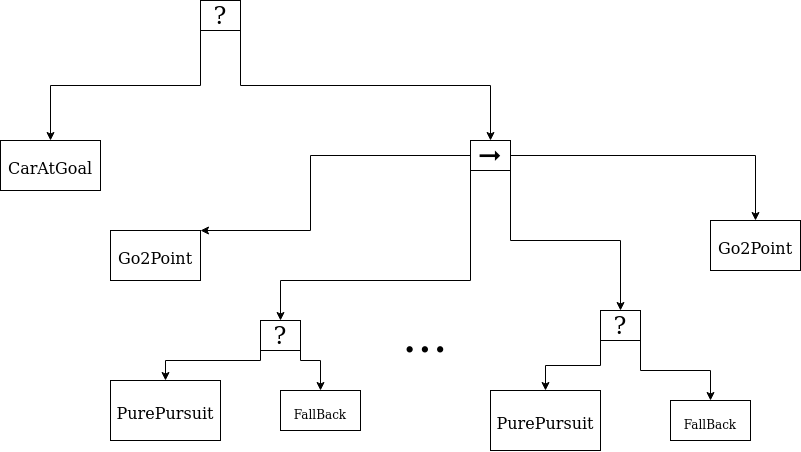

The diagram above was exported from draw.io. Its source (the exported page's mxGraphModel, read from the mxfile embedded in the PNG):
<mxGraphModel dx="1129" dy="661" grid="1" gridSize="10" guides="1" tooltips="1" connect="1" arrows="1" fold="1" page="1" pageScale="1" pageWidth="1100" pageHeight="1700" math="0" shadow="0">
  <root>
    <mxCell id="0" />
    <mxCell id="1" parent="0" />
    <mxCell id="OOTm7y4qdqZfzFCywbrT-18" style="edgeStyle=orthogonalEdgeStyle;rounded=0;orthogonalLoop=1;jettySize=auto;html=1;exitX=0;exitY=1;exitDx=0;exitDy=0;entryX=0.5;entryY=0;entryDx=0;entryDy=0;fontSize=24;" edge="1" parent="1" source="OOTm7y4qdqZfzFCywbrT-1" target="OOTm7y4qdqZfzFCywbrT-3">
      <mxGeometry relative="1" as="geometry" />
    </mxCell>
    <mxCell id="OOTm7y4qdqZfzFCywbrT-19" style="edgeStyle=orthogonalEdgeStyle;rounded=0;orthogonalLoop=1;jettySize=auto;html=1;exitX=1;exitY=1;exitDx=0;exitDy=0;entryX=0.5;entryY=0;entryDx=0;entryDy=0;fontSize=24;" edge="1" parent="1" source="OOTm7y4qdqZfzFCywbrT-1" target="OOTm7y4qdqZfzFCywbrT-2">
      <mxGeometry relative="1" as="geometry" />
    </mxCell>
    <mxCell id="OOTm7y4qdqZfzFCywbrT-1" value="&lt;font style=&quot;font-size: 24px;&quot;&gt;?&lt;/font&gt;" style="rounded=0;whiteSpace=wrap;html=1;" vertex="1" parent="1">
      <mxGeometry x="300" y="30" width="40" height="30" as="geometry" />
    </mxCell>
    <mxCell id="OOTm7y4qdqZfzFCywbrT-17" style="edgeStyle=orthogonalEdgeStyle;rounded=0;orthogonalLoop=1;jettySize=auto;html=1;exitX=0;exitY=0.5;exitDx=0;exitDy=0;entryX=1;entryY=0;entryDx=0;entryDy=0;fontSize=24;" edge="1" parent="1" source="OOTm7y4qdqZfzFCywbrT-2" target="OOTm7y4qdqZfzFCywbrT-4">
      <mxGeometry relative="1" as="geometry">
        <Array as="points">
          <mxPoint x="410" y="185" />
          <mxPoint x="410" y="260" />
        </Array>
      </mxGeometry>
    </mxCell>
    <mxCell id="OOTm7y4qdqZfzFCywbrT-20" style="edgeStyle=orthogonalEdgeStyle;rounded=0;orthogonalLoop=1;jettySize=auto;html=1;exitX=0;exitY=1;exitDx=0;exitDy=0;entryX=0.5;entryY=0;entryDx=0;entryDy=0;fontSize=48;" edge="1" parent="1" source="OOTm7y4qdqZfzFCywbrT-2" target="OOTm7y4qdqZfzFCywbrT-5">
      <mxGeometry relative="1" as="geometry">
        <Array as="points">
          <mxPoint x="570" y="310" />
          <mxPoint x="380" y="310" />
        </Array>
      </mxGeometry>
    </mxCell>
    <mxCell id="OOTm7y4qdqZfzFCywbrT-27" style="edgeStyle=orthogonalEdgeStyle;rounded=0;orthogonalLoop=1;jettySize=auto;html=1;exitX=1;exitY=1;exitDx=0;exitDy=0;entryX=0.5;entryY=0;entryDx=0;entryDy=0;fontSize=48;" edge="1" parent="1" source="OOTm7y4qdqZfzFCywbrT-2" target="OOTm7y4qdqZfzFCywbrT-16">
      <mxGeometry relative="1" as="geometry" />
    </mxCell>
    <mxCell id="OOTm7y4qdqZfzFCywbrT-28" style="edgeStyle=orthogonalEdgeStyle;rounded=0;orthogonalLoop=1;jettySize=auto;html=1;exitX=1;exitY=0.5;exitDx=0;exitDy=0;fontSize=48;" edge="1" parent="1" source="OOTm7y4qdqZfzFCywbrT-2" target="OOTm7y4qdqZfzFCywbrT-9">
      <mxGeometry relative="1" as="geometry" />
    </mxCell>
    <mxCell id="OOTm7y4qdqZfzFCywbrT-2" value="&lt;font style=&quot;font-size: 24px;&quot;&gt;➞&lt;/font&gt;" style="rounded=0;whiteSpace=wrap;html=1;" vertex="1" parent="1">
      <mxGeometry x="570" y="170" width="40" height="30" as="geometry" />
    </mxCell>
    <mxCell id="OOTm7y4qdqZfzFCywbrT-3" value="&lt;font size=&quot;3&quot;&gt;CarAtGoal&lt;/font&gt;" style="rounded=0;whiteSpace=wrap;html=1;fontSize=24;" vertex="1" parent="1">
      <mxGeometry x="100" y="170" width="100" height="50" as="geometry" />
    </mxCell>
    <mxCell id="OOTm7y4qdqZfzFCywbrT-4" value="&lt;font size=&quot;3&quot;&gt;Go2Point&lt;/font&gt;" style="rounded=0;whiteSpace=wrap;html=1;fontSize=24;" vertex="1" parent="1">
      <mxGeometry x="210" y="260" width="90" height="50" as="geometry" />
    </mxCell>
    <mxCell id="OOTm7y4qdqZfzFCywbrT-21" style="edgeStyle=orthogonalEdgeStyle;rounded=0;orthogonalLoop=1;jettySize=auto;html=1;exitX=0;exitY=1;exitDx=0;exitDy=0;entryX=0.5;entryY=0;entryDx=0;entryDy=0;fontSize=48;" edge="1" parent="1" source="OOTm7y4qdqZfzFCywbrT-5" target="OOTm7y4qdqZfzFCywbrT-7">
      <mxGeometry relative="1" as="geometry">
        <Array as="points">
          <mxPoint x="360" y="390" />
          <mxPoint x="265" y="390" />
        </Array>
      </mxGeometry>
    </mxCell>
    <mxCell id="OOTm7y4qdqZfzFCywbrT-22" style="edgeStyle=orthogonalEdgeStyle;rounded=0;orthogonalLoop=1;jettySize=auto;html=1;exitX=1;exitY=1;exitDx=0;exitDy=0;fontSize=48;" edge="1" parent="1" source="OOTm7y4qdqZfzFCywbrT-5" target="OOTm7y4qdqZfzFCywbrT-8">
      <mxGeometry relative="1" as="geometry">
        <Array as="points">
          <mxPoint x="400" y="390" />
          <mxPoint x="420" y="390" />
        </Array>
      </mxGeometry>
    </mxCell>
    <mxCell id="OOTm7y4qdqZfzFCywbrT-5" value="&lt;font style=&quot;font-size: 24px;&quot;&gt;?&lt;/font&gt;" style="rounded=0;whiteSpace=wrap;html=1;" vertex="1" parent="1">
      <mxGeometry x="360" y="350" width="40" height="30" as="geometry" />
    </mxCell>
    <mxCell id="OOTm7y4qdqZfzFCywbrT-7" value="&lt;font size=&quot;3&quot;&gt;PurePursuit&lt;/font&gt;" style="rounded=0;whiteSpace=wrap;html=1;fontSize=24;" vertex="1" parent="1">
      <mxGeometry x="210" y="410" width="110" height="60" as="geometry" />
    </mxCell>
    <mxCell id="OOTm7y4qdqZfzFCywbrT-8" value="&lt;font style=&quot;font-size: 12px;&quot;&gt;FallBack&lt;/font&gt;" style="rounded=0;whiteSpace=wrap;html=1;fontSize=24;" vertex="1" parent="1">
      <mxGeometry x="380" y="420" width="80" height="40" as="geometry" />
    </mxCell>
    <mxCell id="OOTm7y4qdqZfzFCywbrT-9" value="&lt;font size=&quot;3&quot;&gt;Go2Point&lt;/font&gt;" style="rounded=0;whiteSpace=wrap;html=1;fontSize=24;" vertex="1" parent="1">
      <mxGeometry x="810" y="250" width="90" height="50" as="geometry" />
    </mxCell>
    <mxCell id="OOTm7y4qdqZfzFCywbrT-10" value="&lt;font style=&quot;font-size: 48px;&quot;&gt;...&lt;/font&gt;" style="text;html=1;strokeColor=none;fillColor=none;align=center;verticalAlign=middle;whiteSpace=wrap;rounded=0;fontSize=12;" vertex="1" parent="1">
      <mxGeometry x="470" y="340" width="110" height="50" as="geometry" />
    </mxCell>
    <mxCell id="OOTm7y4qdqZfzFCywbrT-12" value="&lt;font size=&quot;3&quot;&gt;PurePursuit&lt;/font&gt;" style="rounded=0;whiteSpace=wrap;html=1;fontSize=24;" vertex="1" parent="1">
      <mxGeometry x="590" y="420" width="110" height="60" as="geometry" />
    </mxCell>
    <mxCell id="OOTm7y4qdqZfzFCywbrT-13" value="&lt;font style=&quot;font-size: 12px;&quot;&gt;FallBack&lt;/font&gt;" style="rounded=0;whiteSpace=wrap;html=1;fontSize=24;" vertex="1" parent="1">
      <mxGeometry x="770" y="430" width="80" height="40" as="geometry" />
    </mxCell>
    <mxCell id="OOTm7y4qdqZfzFCywbrT-25" style="edgeStyle=orthogonalEdgeStyle;rounded=0;orthogonalLoop=1;jettySize=auto;html=1;exitX=0;exitY=1;exitDx=0;exitDy=0;fontSize=48;" edge="1" parent="1" source="OOTm7y4qdqZfzFCywbrT-16" target="OOTm7y4qdqZfzFCywbrT-12">
      <mxGeometry relative="1" as="geometry" />
    </mxCell>
    <mxCell id="OOTm7y4qdqZfzFCywbrT-26" style="edgeStyle=orthogonalEdgeStyle;rounded=0;orthogonalLoop=1;jettySize=auto;html=1;exitX=1;exitY=1;exitDx=0;exitDy=0;fontSize=48;" edge="1" parent="1" source="OOTm7y4qdqZfzFCywbrT-16" target="OOTm7y4qdqZfzFCywbrT-13">
      <mxGeometry relative="1" as="geometry" />
    </mxCell>
    <mxCell id="OOTm7y4qdqZfzFCywbrT-16" value="&lt;font style=&quot;font-size: 24px;&quot;&gt;?&lt;/font&gt;" style="rounded=0;whiteSpace=wrap;html=1;" vertex="1" parent="1">
      <mxGeometry x="700" y="340" width="40" height="30" as="geometry" />
    </mxCell>
  </root>
</mxGraphModel>